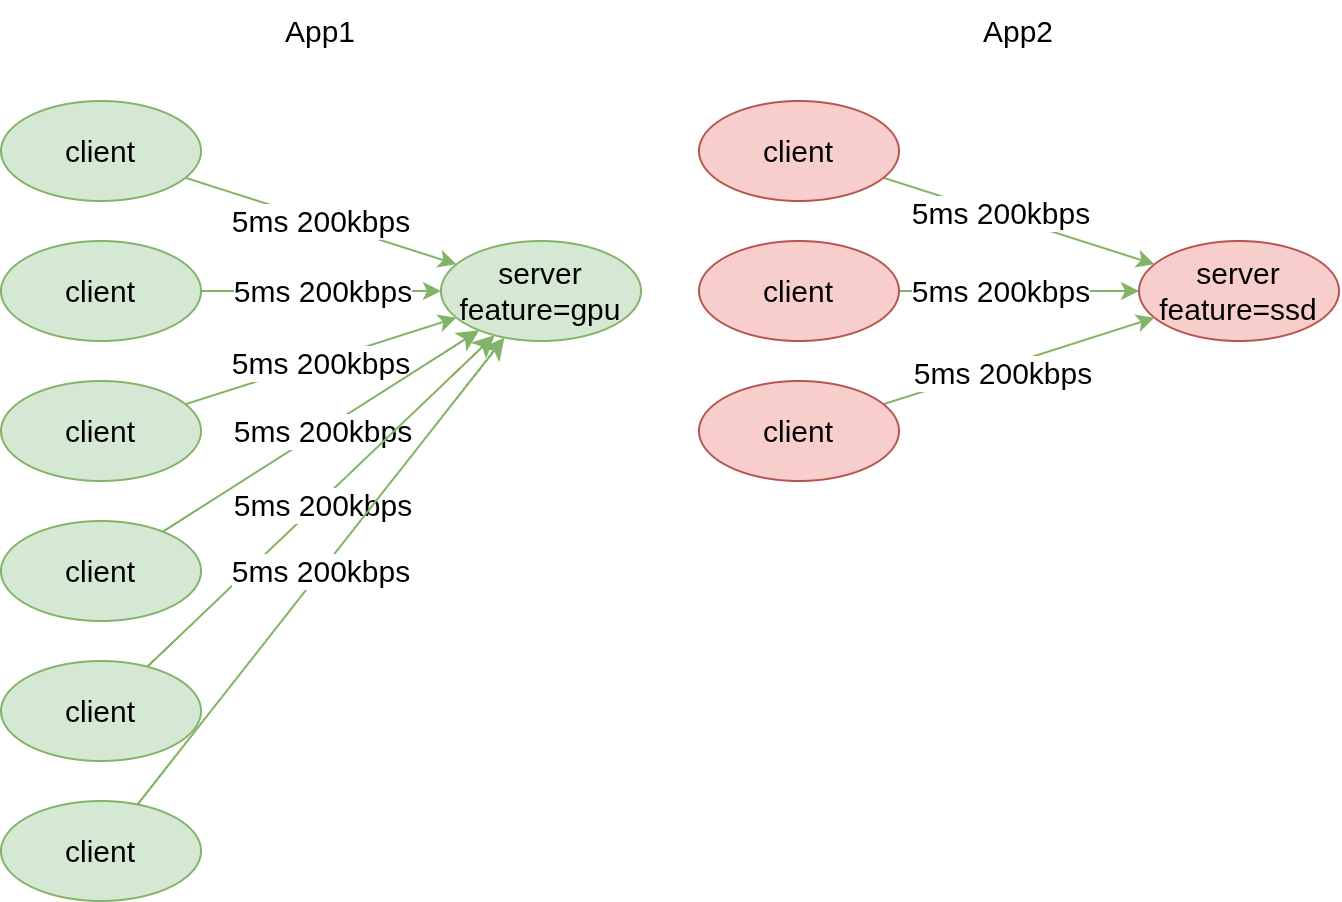

The diagram above was exported from draw.io. Its source (the exported page's mxGraphModel, read from the mxfile embedded in the PNG):
<mxGraphModel dx="508" dy="1032" grid="1" gridSize="10" guides="1" tooltips="1" connect="1" arrows="1" fold="1" page="1" pageScale="1" pageWidth="850" pageHeight="1100" math="0" shadow="0">
  <root>
    <mxCell id="0" />
    <mxCell id="1" parent="0" />
    <mxCell id="2" edge="1" parent="1" source="4" style="edgeStyle=orthogonalEdgeStyle;rounded=0;orthogonalLoop=1;jettySize=auto;html=1;fillColor=#d5e8d4;strokeColor=#82b366;fontSize=15;" target="5">
      <mxGeometry relative="1" as="geometry" />
    </mxCell>
    <mxCell id="3" connectable="0" parent="2" style="edgeLabel;html=1;align=center;verticalAlign=middle;resizable=0;points=[];fontSize=15;" value="5ms 200kbps" vertex="1">
      <mxGeometry relative="1" x="-0.0802" as="geometry">
        <mxPoint x="5" as="offset" />
      </mxGeometry>
    </mxCell>
    <mxCell id="4" parent="1" style="ellipse;whiteSpace=wrap;html=1;fillColor=#d5e8d4;strokeColor=#82b366;fontSize=15;" value="client" vertex="1">
      <mxGeometry height="50" width="100" x="881" y="1528" as="geometry" />
    </mxCell>
    <mxCell id="5" parent="1" style="ellipse;whiteSpace=wrap;html=1;fillColor=#d5e8d4;strokeColor=#82b366;fontSize=15;" value="server&lt;div&gt;feature=gpu&lt;/div&gt;" vertex="1">
      <mxGeometry height="50" width="100" x="1101" y="1528" as="geometry" />
    </mxCell>
    <mxCell id="6" edge="1" parent="1" source="8" style="rounded=0;orthogonalLoop=1;jettySize=auto;html=1;fillColor=#d5e8d4;strokeColor=#82b366;fontSize=15;" target="5">
      <mxGeometry relative="1" as="geometry" />
    </mxCell>
    <mxCell id="7" connectable="0" parent="6" style="edgeLabel;html=1;align=center;verticalAlign=middle;resizable=0;points=[];fontSize=15;" value="5ms 200kbps" vertex="1">
      <mxGeometry relative="1" x="0.2595" y="2" as="geometry">
        <mxPoint x="-19" y="-4" as="offset" />
      </mxGeometry>
    </mxCell>
    <mxCell id="8" parent="1" style="ellipse;whiteSpace=wrap;html=1;fillColor=#d5e8d4;strokeColor=#82b366;fontSize=15;" value="client" vertex="1">
      <mxGeometry height="50" width="100" x="881" y="1458" as="geometry" />
    </mxCell>
    <mxCell id="9" edge="1" parent="1" source="11" style="rounded=0;orthogonalLoop=1;jettySize=auto;html=1;fillColor=#d5e8d4;strokeColor=#82b366;fontSize=15;" target="5">
      <mxGeometry relative="1" as="geometry" />
    </mxCell>
    <mxCell id="10" connectable="0" parent="9" style="edgeLabel;html=1;align=center;verticalAlign=middle;resizable=0;points=[];fontSize=15;" value="5ms 200kbps" vertex="1">
      <mxGeometry relative="1" x="-0.1846" y="3" as="geometry">
        <mxPoint x="13" y="-1" as="offset" />
      </mxGeometry>
    </mxCell>
    <mxCell id="11" parent="1" style="ellipse;whiteSpace=wrap;html=1;fillColor=#d5e8d4;strokeColor=#82b366;fontSize=15;" value="client" vertex="1">
      <mxGeometry height="50" width="100" x="881" y="1598" as="geometry" />
    </mxCell>
    <mxCell id="12" parent="1" style="text;html=1;whiteSpace=wrap;strokeColor=none;fillColor=none;align=center;verticalAlign=middle;rounded=0;fontSize=15;" value="App1" vertex="1">
      <mxGeometry height="30" width="60" x="1011" y="1408" as="geometry" />
    </mxCell>
    <mxCell id="13" edge="1" parent="1" source="14" style="edgeStyle=orthogonalEdgeStyle;rounded=0;orthogonalLoop=1;jettySize=auto;html=1;fillColor=#d5e8d4;strokeColor=#82b366;fontSize=15;" target="15">
      <mxGeometry relative="1" as="geometry" />
    </mxCell>
    <mxCell id="14" parent="1" style="ellipse;whiteSpace=wrap;html=1;fillColor=#f8cecc;strokeColor=#b85450;fontSize=15;" value="client" vertex="1">
      <mxGeometry height="50" width="100" x="1230" y="1528" as="geometry" />
    </mxCell>
    <mxCell id="15" parent="1" style="ellipse;whiteSpace=wrap;html=1;fillColor=#f8cecc;strokeColor=#b85450;fontSize=15;" value="server&lt;div&gt;feature=ssd&lt;/div&gt;" vertex="1">
      <mxGeometry height="50" width="100" x="1450" y="1528" as="geometry" />
    </mxCell>
    <mxCell id="16" edge="1" parent="1" source="18" style="rounded=0;orthogonalLoop=1;jettySize=auto;html=1;fillColor=#d5e8d4;strokeColor=#82b366;fontSize=15;" target="15">
      <mxGeometry relative="1" as="geometry" />
    </mxCell>
    <mxCell id="17" connectable="0" parent="16" style="edgeLabel;html=1;align=center;verticalAlign=middle;resizable=0;points=[];fontSize=15;" value="5ms 200kbps" vertex="1">
      <mxGeometry relative="1" x="-0.1403" y="1" as="geometry">
        <mxPoint as="offset" />
      </mxGeometry>
    </mxCell>
    <mxCell id="18" parent="1" style="ellipse;whiteSpace=wrap;html=1;fillColor=#f8cecc;strokeColor=#b85450;fontSize=15;" value="client" vertex="1">
      <mxGeometry height="50" width="100" x="1230" y="1458" as="geometry" />
    </mxCell>
    <mxCell id="19" edge="1" parent="1" source="20" style="rounded=0;orthogonalLoop=1;jettySize=auto;html=1;fillColor=#d5e8d4;strokeColor=#82b366;fontSize=15;" target="15">
      <mxGeometry relative="1" as="geometry" />
    </mxCell>
    <mxCell id="20" parent="1" style="ellipse;whiteSpace=wrap;html=1;fillColor=#f8cecc;strokeColor=#b85450;fontSize=15;" value="client" vertex="1">
      <mxGeometry height="50" width="100" x="1230" y="1598" as="geometry" />
    </mxCell>
    <mxCell id="21" parent="1" style="text;html=1;whiteSpace=wrap;strokeColor=none;fillColor=none;align=center;verticalAlign=middle;rounded=0;fontSize=15;" value="App2" vertex="1">
      <mxGeometry height="30" width="60" x="1360" y="1408" as="geometry" />
    </mxCell>
    <mxCell id="22" connectable="0" parent="1" style="edgeLabel;html=1;align=center;verticalAlign=middle;resizable=0;points=[];fontSize=15;" value="5ms 200kbps" vertex="1">
      <mxGeometry x="1362" y="1543" as="geometry">
        <mxPoint x="19" y="10" as="offset" />
      </mxGeometry>
    </mxCell>
    <mxCell id="23" connectable="0" parent="1" style="edgeLabel;html=1;align=center;verticalAlign=middle;resizable=0;points=[];fontSize=15;" value="5ms 200kbps" vertex="1">
      <mxGeometry x="1380" y="1588" as="geometry">
        <mxPoint x="2" y="6" as="offset" />
      </mxGeometry>
    </mxCell>
    <mxCell id="24" edge="1" parent="1" source="26" style="edgeStyle=none;curved=1;rounded=0;orthogonalLoop=1;jettySize=auto;html=1;fontSize=15;startSize=8;endSize=8;fillColor=#d5e8d4;strokeColor=#82b366;" target="5">
      <mxGeometry relative="1" as="geometry" />
    </mxCell>
    <mxCell id="25" connectable="0" parent="24" style="edgeLabel;html=1;align=center;verticalAlign=middle;resizable=0;points=[];fontSize=15;" value="5ms 200kbps" vertex="1">
      <mxGeometry relative="1" x="-0.1079" y="1" as="geometry">
        <mxPoint x="9" y="-5" as="offset" />
      </mxGeometry>
    </mxCell>
    <mxCell id="26" parent="1" style="ellipse;whiteSpace=wrap;html=1;fillColor=#d5e8d4;strokeColor=#82b366;fontSize=15;" value="client" vertex="1">
      <mxGeometry height="50" width="100" x="881" y="1668" as="geometry" />
    </mxCell>
    <mxCell id="27" edge="1" parent="1" source="29" style="edgeStyle=none;curved=1;rounded=0;orthogonalLoop=1;jettySize=auto;html=1;fontSize=15;startSize=8;endSize=8;fillColor=#d5e8d4;strokeColor=#82b366;" target="5">
      <mxGeometry relative="1" as="geometry" />
    </mxCell>
    <mxCell id="28" connectable="0" parent="27" style="edgeLabel;html=1;align=center;verticalAlign=middle;resizable=0;points=[];fontSize=15;" value="5ms 200kbps" vertex="1">
      <mxGeometry relative="1" x="-0.2085" y="1" as="geometry">
        <mxPoint x="19" y="-15" as="offset" />
      </mxGeometry>
    </mxCell>
    <mxCell id="29" parent="1" style="ellipse;whiteSpace=wrap;html=1;fillColor=#d5e8d4;strokeColor=#82b366;fontSize=15;" value="client" vertex="1">
      <mxGeometry height="50" width="100" x="881" y="1738" as="geometry" />
    </mxCell>
    <mxCell id="30" edge="1" parent="1" source="32" style="edgeStyle=none;curved=1;rounded=0;orthogonalLoop=1;jettySize=auto;html=1;fontSize=15;startSize=8;endSize=8;fillColor=#d5e8d4;strokeColor=#82b366;" target="5">
      <mxGeometry relative="1" as="geometry" />
    </mxCell>
    <mxCell id="31" connectable="0" parent="30" style="edgeLabel;html=1;align=center;verticalAlign=middle;resizable=0;points=[];fontSize=15;" value="5ms 200kbps" vertex="1">
      <mxGeometry relative="1" x="-0.1888" y="-1" as="geometry">
        <mxPoint x="16" y="-23" as="offset" />
      </mxGeometry>
    </mxCell>
    <mxCell id="32" parent="1" style="ellipse;whiteSpace=wrap;html=1;fillColor=#d5e8d4;strokeColor=#82b366;fontSize=15;" value="client" vertex="1">
      <mxGeometry height="50" width="100" x="881" y="1808" as="geometry" />
    </mxCell>
  </root>
</mxGraphModel>